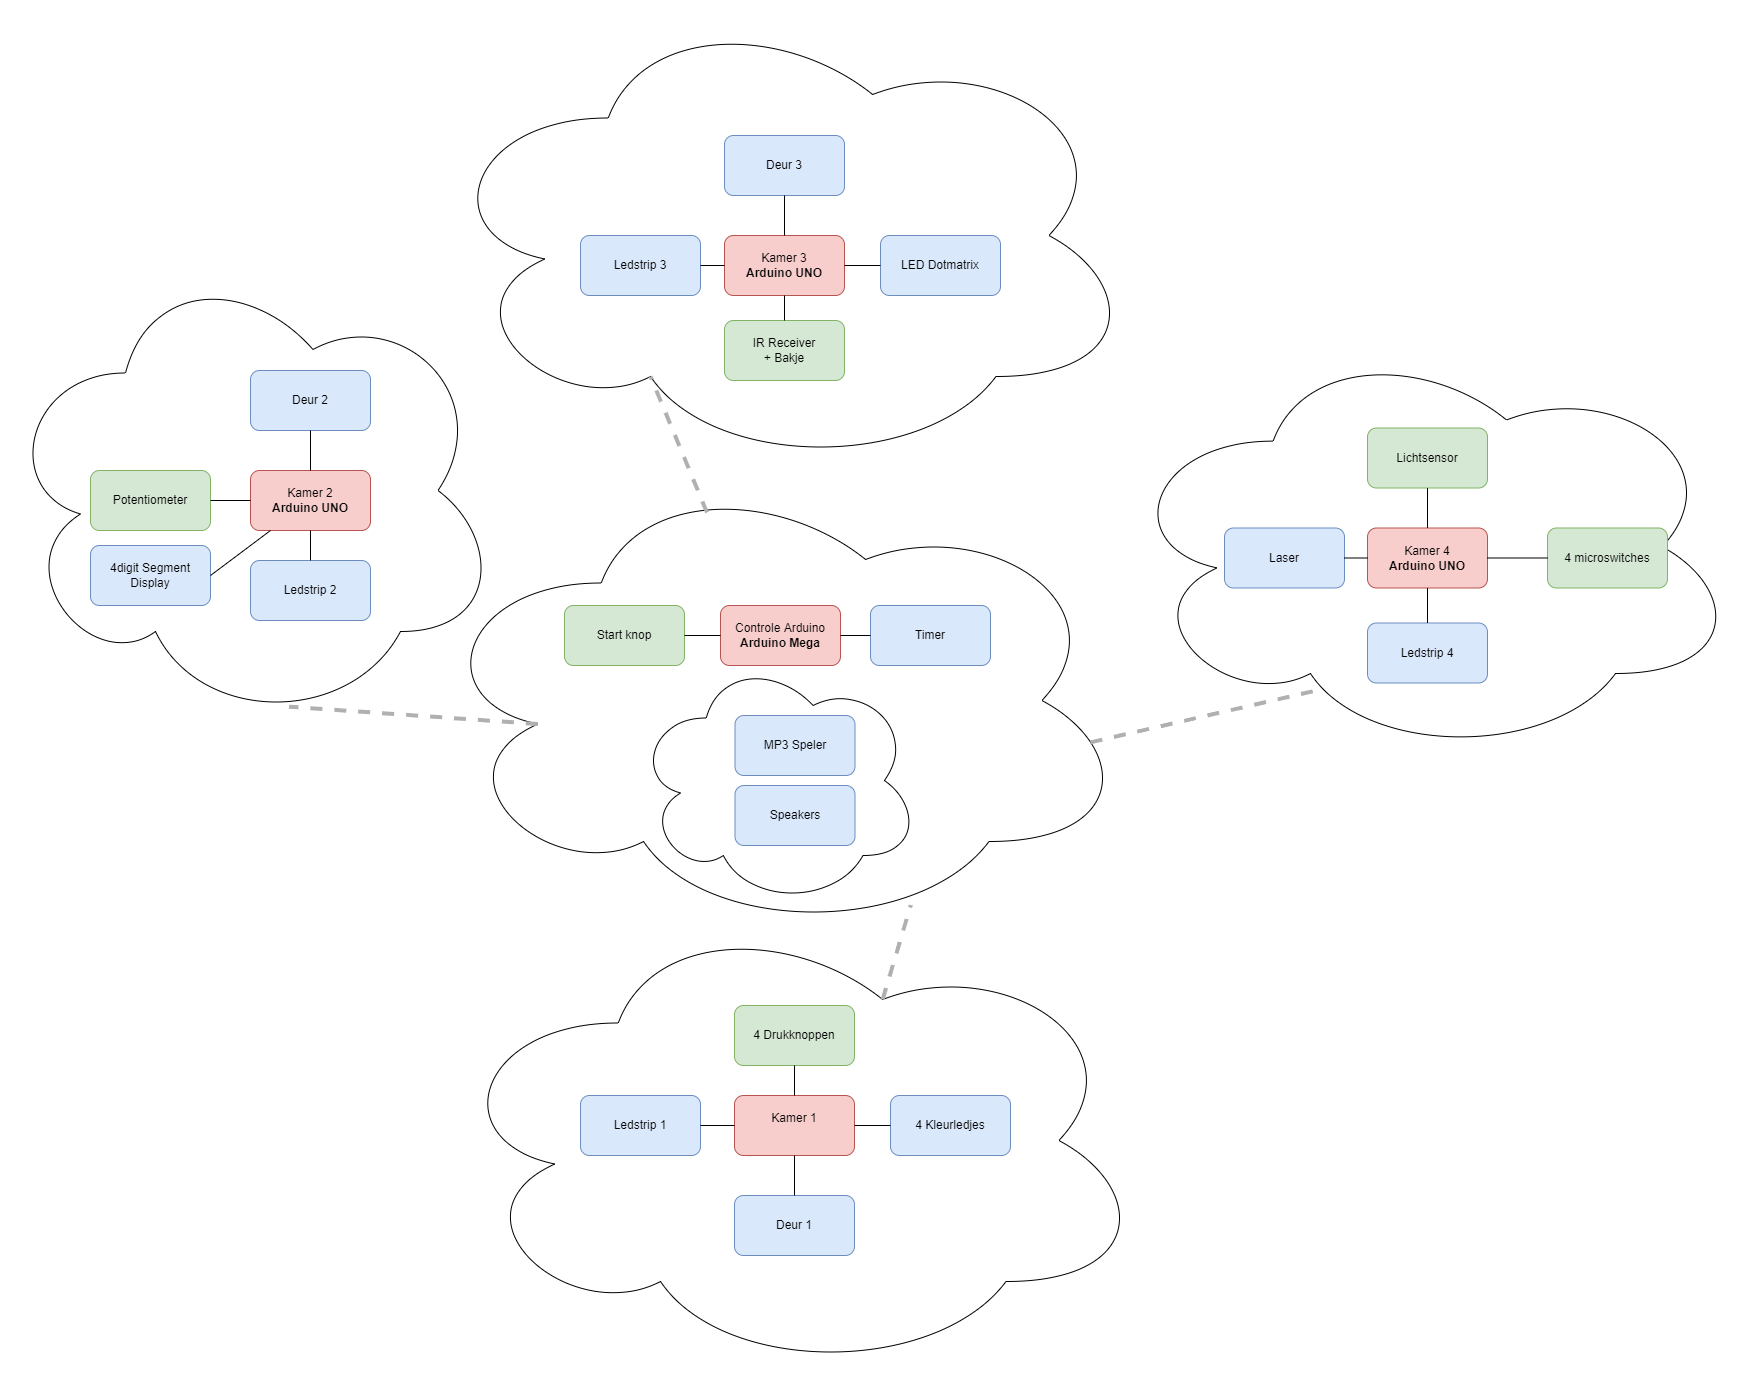

The diagram above was exported from draw.io. Its source (the exported page's mxGraphModel, read from the mxfile embedded in the PNG):
<mxGraphModel dx="2860" dy="1893" grid="1" gridSize="10" guides="1" tooltips="1" connect="1" arrows="1" fold="1" page="1" pageScale="1" pageWidth="827" pageHeight="1169" math="0" shadow="0">
  <root>
    <mxCell id="0" />
    <mxCell id="1" parent="0" />
    <mxCell id="EAoL6Fbd5EsaD-M10afE-50" value="" style="ellipse;shape=cloud;whiteSpace=wrap;html=1;" parent="1" vertex="1">
      <mxGeometry x="-290" y="330" width="500" height="470" as="geometry" />
    </mxCell>
    <mxCell id="EAoL6Fbd5EsaD-M10afE-49" value="" style="ellipse;shape=cloud;whiteSpace=wrap;html=1;" parent="1" vertex="1">
      <mxGeometry x="151.5" y="980" width="705" height="470" as="geometry" />
    </mxCell>
    <mxCell id="EAoL6Fbd5EsaD-M10afE-48" value="" style="ellipse;shape=cloud;whiteSpace=wrap;html=1;" parent="1" vertex="1">
      <mxGeometry x="134.5" y="540" width="705" height="470" as="geometry" />
    </mxCell>
    <mxCell id="EAoL6Fbd5EsaD-M10afE-47" value="" style="ellipse;shape=cloud;whiteSpace=wrap;html=1;" parent="1" vertex="1">
      <mxGeometry x="827" y="410" width="622.5" height="422.5" as="geometry" />
    </mxCell>
    <mxCell id="EAoL6Fbd5EsaD-M10afE-46" value="" style="ellipse;shape=cloud;whiteSpace=wrap;html=1;" parent="1" vertex="1">
      <mxGeometry x="141.5" y="75" width="705" height="470" as="geometry" />
    </mxCell>
    <mxCell id="EAoL6Fbd5EsaD-M10afE-1" value="Controle Arduino&lt;br&gt;&lt;b&gt;Arduino Mega&lt;/b&gt;" style="rounded=1;whiteSpace=wrap;html=1;fillColor=#f8cecc;strokeColor=#b85450;" parent="1" vertex="1">
      <mxGeometry x="430" y="680" width="120" height="60" as="geometry" />
    </mxCell>
    <mxCell id="EAoL6Fbd5EsaD-M10afE-2" value="Kamer 1&lt;br&gt;&lt;b&gt;&amp;nbsp;&lt;/b&gt;" style="rounded=1;whiteSpace=wrap;html=1;fillColor=#f8cecc;strokeColor=#b85450;" parent="1" vertex="1">
      <mxGeometry x="444" y="1170" width="120" height="60" as="geometry" />
    </mxCell>
    <mxCell id="EAoL6Fbd5EsaD-M10afE-3" value="Kamer 2&lt;br&gt;&lt;b&gt;Arduino UNO&lt;/b&gt;" style="rounded=1;whiteSpace=wrap;html=1;fillColor=#f8cecc;strokeColor=#b85450;" parent="1" vertex="1">
      <mxGeometry x="-40" y="545" width="120" height="60" as="geometry" />
    </mxCell>
    <mxCell id="EAoL6Fbd5EsaD-M10afE-4" value="Kamer 3&lt;br&gt;&lt;b&gt;Arduino UNO&lt;/b&gt;" style="rounded=1;whiteSpace=wrap;html=1;fillColor=#f8cecc;strokeColor=#b85450;" parent="1" vertex="1">
      <mxGeometry x="434" y="310" width="120" height="60" as="geometry" />
    </mxCell>
    <mxCell id="EAoL6Fbd5EsaD-M10afE-5" value="Kamer 4&lt;br&gt;&lt;b&gt;Arduino UNO&lt;/b&gt;" style="rounded=1;whiteSpace=wrap;html=1;fillColor=#f8cecc;strokeColor=#b85450;" parent="1" vertex="1">
      <mxGeometry x="1077" y="602.5" width="120" height="60" as="geometry" />
    </mxCell>
    <mxCell id="EAoL6Fbd5EsaD-M10afE-6" value="Deur 2" style="rounded=1;whiteSpace=wrap;html=1;fillColor=#dae8fc;strokeColor=#6c8ebf;" parent="1" vertex="1">
      <mxGeometry x="-40" y="445" width="120" height="60" as="geometry" />
    </mxCell>
    <mxCell id="EAoL6Fbd5EsaD-M10afE-7" value="Deur 3" style="rounded=1;whiteSpace=wrap;html=1;fillColor=#dae8fc;strokeColor=#6c8ebf;" parent="1" vertex="1">
      <mxGeometry x="434" y="210" width="120" height="60" as="geometry" />
    </mxCell>
    <mxCell id="EAoL6Fbd5EsaD-M10afE-8" value="Lichtsensor" style="rounded=1;whiteSpace=wrap;html=1;fillColor=#d5e8d4;strokeColor=#82b366;" parent="1" vertex="1">
      <mxGeometry x="1077" y="502.5" width="120" height="60" as="geometry" />
    </mxCell>
    <mxCell id="EAoL6Fbd5EsaD-M10afE-9" value="Deur 1" style="rounded=1;whiteSpace=wrap;html=1;fillColor=#dae8fc;strokeColor=#6c8ebf;" parent="1" vertex="1">
      <mxGeometry x="444" y="1270" width="120" height="60" as="geometry" />
    </mxCell>
    <mxCell id="EAoL6Fbd5EsaD-M10afE-10" value="Timer" style="rounded=1;whiteSpace=wrap;html=1;fillColor=#dae8fc;strokeColor=#6c8ebf;" parent="1" vertex="1">
      <mxGeometry x="580" y="680" width="120" height="60" as="geometry" />
    </mxCell>
    <mxCell id="EAoL6Fbd5EsaD-M10afE-11" value="" style="endArrow=none;html=1;rounded=0;entryX=1;entryY=0.5;entryDx=0;entryDy=0;exitX=0;exitY=0.5;exitDx=0;exitDy=0;" parent="1" source="EAoL6Fbd5EsaD-M10afE-10" target="EAoL6Fbd5EsaD-M10afE-1" edge="1">
      <mxGeometry width="50" height="50" relative="1" as="geometry">
        <mxPoint x="487" y="825" as="sourcePoint" />
        <mxPoint x="527" y="815" as="targetPoint" />
      </mxGeometry>
    </mxCell>
    <mxCell id="EAoL6Fbd5EsaD-M10afE-12" value="Start knop" style="rounded=1;whiteSpace=wrap;html=1;fillColor=#d5e8d4;strokeColor=#82b366;" parent="1" vertex="1">
      <mxGeometry x="274" y="680" width="120" height="60" as="geometry" />
    </mxCell>
    <mxCell id="EAoL6Fbd5EsaD-M10afE-13" value="" style="endArrow=none;html=1;rounded=0;entryX=0;entryY=0.5;entryDx=0;entryDy=0;" parent="1" source="EAoL6Fbd5EsaD-M10afE-12" target="EAoL6Fbd5EsaD-M10afE-1" edge="1">
      <mxGeometry width="50" height="50" relative="1" as="geometry">
        <mxPoint x="347" y="815" as="sourcePoint" />
        <mxPoint x="397" y="765" as="targetPoint" />
      </mxGeometry>
    </mxCell>
    <mxCell id="EAoL6Fbd5EsaD-M10afE-14" value="" style="endArrow=none;html=1;rounded=0;entryX=0.5;entryY=1;entryDx=0;entryDy=0;" parent="1" source="EAoL6Fbd5EsaD-M10afE-3" target="EAoL6Fbd5EsaD-M10afE-6" edge="1">
      <mxGeometry width="50" height="50" relative="1" as="geometry">
        <mxPoint x="-130" y="585" as="sourcePoint" />
        <mxPoint x="-80" y="535" as="targetPoint" />
      </mxGeometry>
    </mxCell>
    <mxCell id="EAoL6Fbd5EsaD-M10afE-15" value="Ledstrip 2" style="rounded=1;whiteSpace=wrap;html=1;fillColor=#dae8fc;strokeColor=#6c8ebf;" parent="1" vertex="1">
      <mxGeometry x="-40" y="635" width="120" height="60" as="geometry" />
    </mxCell>
    <mxCell id="EAoL6Fbd5EsaD-M10afE-16" value="Ledstrip 1" style="rounded=1;whiteSpace=wrap;html=1;fillColor=#dae8fc;strokeColor=#6c8ebf;" parent="1" vertex="1">
      <mxGeometry x="290" y="1170" width="120" height="60" as="geometry" />
    </mxCell>
    <mxCell id="EAoL6Fbd5EsaD-M10afE-17" value="Ledstrip 3" style="rounded=1;whiteSpace=wrap;html=1;fillColor=#dae8fc;strokeColor=#6c8ebf;" parent="1" vertex="1">
      <mxGeometry x="290" y="310" width="120" height="60" as="geometry" />
    </mxCell>
    <mxCell id="EAoL6Fbd5EsaD-M10afE-18" value="Ledstrip 4" style="rounded=1;whiteSpace=wrap;html=1;fillColor=#dae8fc;strokeColor=#6c8ebf;" parent="1" vertex="1">
      <mxGeometry x="1077" y="697.5" width="120" height="60" as="geometry" />
    </mxCell>
    <mxCell id="EAoL6Fbd5EsaD-M10afE-19" value="" style="endArrow=none;html=1;rounded=0;entryX=0.5;entryY=1;entryDx=0;entryDy=0;" parent="1" source="EAoL6Fbd5EsaD-M10afE-15" target="EAoL6Fbd5EsaD-M10afE-3" edge="1">
      <mxGeometry width="50" height="50" relative="1" as="geometry">
        <mxPoint x="29.999999999999773" y="555" as="sourcePoint" />
        <mxPoint x="29.999999999999773" y="515" as="targetPoint" />
      </mxGeometry>
    </mxCell>
    <mxCell id="EAoL6Fbd5EsaD-M10afE-20" value="" style="endArrow=none;html=1;rounded=0;entryX=0;entryY=0.5;entryDx=0;entryDy=0;" parent="1" source="EAoL6Fbd5EsaD-M10afE-17" target="EAoL6Fbd5EsaD-M10afE-4" edge="1">
      <mxGeometry width="50" height="50" relative="1" as="geometry">
        <mxPoint x="390" y="430" as="sourcePoint" />
        <mxPoint x="440" y="380" as="targetPoint" />
      </mxGeometry>
    </mxCell>
    <mxCell id="EAoL6Fbd5EsaD-M10afE-21" value="" style="endArrow=none;html=1;rounded=0;entryX=0.5;entryY=1;entryDx=0;entryDy=0;exitX=0.5;exitY=0;exitDx=0;exitDy=0;" parent="1" source="EAoL6Fbd5EsaD-M10afE-4" target="EAoL6Fbd5EsaD-M10afE-7" edge="1">
      <mxGeometry width="50" height="50" relative="1" as="geometry">
        <mxPoint x="350" y="570" as="sourcePoint" />
        <mxPoint x="400" y="520" as="targetPoint" />
      </mxGeometry>
    </mxCell>
    <mxCell id="EAoL6Fbd5EsaD-M10afE-22" value="" style="endArrow=none;html=1;rounded=0;entryX=0.5;entryY=1;entryDx=0;entryDy=0;exitX=0.5;exitY=0;exitDx=0;exitDy=0;" parent="1" source="EAoL6Fbd5EsaD-M10afE-5" target="EAoL6Fbd5EsaD-M10afE-8" edge="1">
      <mxGeometry width="50" height="50" relative="1" as="geometry">
        <mxPoint x="917" y="687.5" as="sourcePoint" />
        <mxPoint x="967" y="637.5" as="targetPoint" />
      </mxGeometry>
    </mxCell>
    <mxCell id="EAoL6Fbd5EsaD-M10afE-23" value="" style="endArrow=none;html=1;rounded=0;entryX=0.5;entryY=1;entryDx=0;entryDy=0;" parent="1" source="EAoL6Fbd5EsaD-M10afE-18" target="EAoL6Fbd5EsaD-M10afE-5" edge="1">
      <mxGeometry width="50" height="50" relative="1" as="geometry">
        <mxPoint x="917" y="687.5" as="sourcePoint" />
        <mxPoint x="967" y="637.5" as="targetPoint" />
      </mxGeometry>
    </mxCell>
    <mxCell id="EAoL6Fbd5EsaD-M10afE-24" value="" style="endArrow=none;html=1;rounded=0;entryX=0;entryY=0.5;entryDx=0;entryDy=0;exitX=1;exitY=0.5;exitDx=0;exitDy=0;" parent="1" source="EAoL6Fbd5EsaD-M10afE-16" target="EAoL6Fbd5EsaD-M10afE-2" edge="1">
      <mxGeometry width="50" height="50" relative="1" as="geometry">
        <mxPoint x="210" y="1380" as="sourcePoint" />
        <mxPoint x="260" y="1330" as="targetPoint" />
      </mxGeometry>
    </mxCell>
    <mxCell id="EAoL6Fbd5EsaD-M10afE-25" value="" style="endArrow=none;html=1;rounded=0;entryX=0.5;entryY=1;entryDx=0;entryDy=0;exitX=0.5;exitY=0;exitDx=0;exitDy=0;" parent="1" source="EAoL6Fbd5EsaD-M10afE-9" target="EAoL6Fbd5EsaD-M10afE-2" edge="1">
      <mxGeometry width="50" height="50" relative="1" as="geometry">
        <mxPoint x="250" y="1380" as="sourcePoint" />
        <mxPoint x="300" y="1330" as="targetPoint" />
      </mxGeometry>
    </mxCell>
    <mxCell id="EAoL6Fbd5EsaD-M10afE-26" value="4 Drukknoppen" style="rounded=1;whiteSpace=wrap;html=1;fillColor=#d5e8d4;strokeColor=#82b366;" parent="1" vertex="1">
      <mxGeometry x="444" y="1080" width="120" height="60" as="geometry" />
    </mxCell>
    <mxCell id="EAoL6Fbd5EsaD-M10afE-28" value="" style="endArrow=none;html=1;rounded=0;entryX=0.5;entryY=1;entryDx=0;entryDy=0;exitX=0.5;exitY=0;exitDx=0;exitDy=0;" parent="1" source="EAoL6Fbd5EsaD-M10afE-2" target="EAoL6Fbd5EsaD-M10afE-26" edge="1">
      <mxGeometry width="50" height="50" relative="1" as="geometry">
        <mxPoint x="510" y="1110" as="sourcePoint" />
        <mxPoint x="560" y="1060" as="targetPoint" />
      </mxGeometry>
    </mxCell>
    <mxCell id="EAoL6Fbd5EsaD-M10afE-29" value="4 Kleurledjes" style="rounded=1;whiteSpace=wrap;html=1;fillColor=#dae8fc;strokeColor=#6c8ebf;" parent="1" vertex="1">
      <mxGeometry x="600" y="1170" width="120" height="60" as="geometry" />
    </mxCell>
    <mxCell id="EAoL6Fbd5EsaD-M10afE-30" value="" style="endArrow=none;html=1;rounded=0;entryX=0;entryY=0.5;entryDx=0;entryDy=0;exitX=1;exitY=0.5;exitDx=0;exitDy=0;" parent="1" source="EAoL6Fbd5EsaD-M10afE-2" target="EAoL6Fbd5EsaD-M10afE-29" edge="1">
      <mxGeometry width="50" height="50" relative="1" as="geometry">
        <mxPoint x="510" y="1110" as="sourcePoint" />
        <mxPoint x="560" y="1060" as="targetPoint" />
      </mxGeometry>
    </mxCell>
    <mxCell id="EAoL6Fbd5EsaD-M10afE-31" value="Potentiometer" style="rounded=1;whiteSpace=wrap;html=1;fillColor=#d5e8d4;strokeColor=#82b366;" parent="1" vertex="1">
      <mxGeometry x="-200" y="545" width="120" height="60" as="geometry" />
    </mxCell>
    <mxCell id="EAoL6Fbd5EsaD-M10afE-32" value="" style="endArrow=none;html=1;rounded=0;entryX=0;entryY=0.5;entryDx=0;entryDy=0;" parent="1" source="EAoL6Fbd5EsaD-M10afE-31" target="EAoL6Fbd5EsaD-M10afE-3" edge="1">
      <mxGeometry width="50" height="50" relative="1" as="geometry">
        <mxPoint x="-140" y="700" as="sourcePoint" />
        <mxPoint x="-90" y="650" as="targetPoint" />
      </mxGeometry>
    </mxCell>
    <mxCell id="EAoL6Fbd5EsaD-M10afE-33" value="4digit Segment Display" style="rounded=1;whiteSpace=wrap;html=1;fillColor=#dae8fc;strokeColor=#6c8ebf;" parent="1" vertex="1">
      <mxGeometry x="-200" y="620" width="120" height="60" as="geometry" />
    </mxCell>
    <mxCell id="EAoL6Fbd5EsaD-M10afE-34" value="" style="endArrow=none;html=1;rounded=0;exitX=1;exitY=0.5;exitDx=0;exitDy=0;" parent="1" source="EAoL6Fbd5EsaD-M10afE-33" target="EAoL6Fbd5EsaD-M10afE-3" edge="1">
      <mxGeometry width="50" height="50" relative="1" as="geometry">
        <mxPoint x="-190" y="760" as="sourcePoint" />
        <mxPoint x="-140" y="710" as="targetPoint" />
      </mxGeometry>
    </mxCell>
    <mxCell id="EAoL6Fbd5EsaD-M10afE-35" value="IR Receiver&lt;br&gt;+ Bakje" style="rounded=1;whiteSpace=wrap;html=1;fillColor=#d5e8d4;strokeColor=#82b366;" parent="1" vertex="1">
      <mxGeometry x="434" y="395" width="120" height="60" as="geometry" />
    </mxCell>
    <mxCell id="EAoL6Fbd5EsaD-M10afE-36" value="" style="endArrow=none;html=1;rounded=0;entryX=0.5;entryY=1;entryDx=0;entryDy=0;" parent="1" source="EAoL6Fbd5EsaD-M10afE-35" target="EAoL6Fbd5EsaD-M10afE-4" edge="1">
      <mxGeometry width="50" height="50" relative="1" as="geometry">
        <mxPoint x="330" y="500" as="sourcePoint" />
        <mxPoint x="380" y="450" as="targetPoint" />
      </mxGeometry>
    </mxCell>
    <mxCell id="EAoL6Fbd5EsaD-M10afE-37" value="LED Dotmatrix" style="rounded=1;whiteSpace=wrap;html=1;fillColor=#dae8fc;strokeColor=#6c8ebf;" parent="1" vertex="1">
      <mxGeometry x="590" y="310" width="120" height="60" as="geometry" />
    </mxCell>
    <mxCell id="EAoL6Fbd5EsaD-M10afE-38" value="" style="endArrow=none;html=1;rounded=0;entryX=0;entryY=0.5;entryDx=0;entryDy=0;exitX=1;exitY=0.5;exitDx=0;exitDy=0;" parent="1" source="EAoL6Fbd5EsaD-M10afE-4" target="EAoL6Fbd5EsaD-M10afE-37" edge="1">
      <mxGeometry width="50" height="50" relative="1" as="geometry">
        <mxPoint x="270" y="520" as="sourcePoint" />
        <mxPoint x="320" y="470" as="targetPoint" />
      </mxGeometry>
    </mxCell>
    <mxCell id="EAoL6Fbd5EsaD-M10afE-40" value="4 microswitches" style="rounded=1;whiteSpace=wrap;html=1;fillColor=#d5e8d4;strokeColor=#82b366;" parent="1" vertex="1">
      <mxGeometry x="1257" y="602.5" width="120" height="60" as="geometry" />
    </mxCell>
    <mxCell id="EAoL6Fbd5EsaD-M10afE-41" value="" style="endArrow=none;html=1;rounded=0;entryX=0;entryY=0.5;entryDx=0;entryDy=0;exitX=1;exitY=0.5;exitDx=0;exitDy=0;" parent="1" source="EAoL6Fbd5EsaD-M10afE-5" target="EAoL6Fbd5EsaD-M10afE-40" edge="1">
      <mxGeometry width="50" height="50" relative="1" as="geometry">
        <mxPoint x="1177" y="677.5" as="sourcePoint" />
        <mxPoint x="1227" y="627.5" as="targetPoint" />
      </mxGeometry>
    </mxCell>
    <mxCell id="EAoL6Fbd5EsaD-M10afE-44" value="Laser" style="rounded=1;whiteSpace=wrap;html=1;fillColor=#dae8fc;strokeColor=#6c8ebf;" parent="1" vertex="1">
      <mxGeometry x="934" y="602.5" width="120" height="60" as="geometry" />
    </mxCell>
    <mxCell id="EAoL6Fbd5EsaD-M10afE-45" value="" style="endArrow=none;html=1;rounded=0;entryX=1;entryY=0.5;entryDx=0;entryDy=0;exitX=0;exitY=0.5;exitDx=0;exitDy=0;" parent="1" source="EAoL6Fbd5EsaD-M10afE-5" target="EAoL6Fbd5EsaD-M10afE-44" edge="1">
      <mxGeometry width="50" height="50" relative="1" as="geometry">
        <mxPoint x="448" y="705" as="sourcePoint" />
        <mxPoint x="498" y="655" as="targetPoint" />
      </mxGeometry>
    </mxCell>
    <mxCell id="EAoL6Fbd5EsaD-M10afE-55" value="" style="endArrow=none;html=1;rounded=0;exitX=0.944;exitY=0.589;exitDx=0;exitDy=0;exitPerimeter=0;strokeWidth=4;entryX=0.332;entryY=0.836;entryDx=0;entryDy=0;entryPerimeter=0;dashed=1;strokeColor=#B0B0B0;" parent="1" source="EAoL6Fbd5EsaD-M10afE-48" target="EAoL6Fbd5EsaD-M10afE-47" edge="1">
      <mxGeometry width="50" height="50" relative="1" as="geometry">
        <mxPoint x="918.3000000000002" y="849" as="sourcePoint" />
        <mxPoint x="997" y="960" as="targetPoint" />
      </mxGeometry>
    </mxCell>
    <mxCell id="EAoL6Fbd5EsaD-M10afE-57" value="" style="endArrow=none;html=1;rounded=0;exitX=0.625;exitY=0.2;exitDx=0;exitDy=0;exitPerimeter=0;strokeWidth=4;entryX=0.689;entryY=0.935;entryDx=0;entryDy=0;entryPerimeter=0;dashed=1;strokeColor=#B0B0B0;" parent="1" source="EAoL6Fbd5EsaD-M10afE-49" target="EAoL6Fbd5EsaD-M10afE-48" edge="1">
      <mxGeometry width="50" height="50" relative="1" as="geometry">
        <mxPoint x="708.4999999999995" y="926" as="sourcePoint" />
        <mxPoint x="1090" y="1060" as="targetPoint" />
      </mxGeometry>
    </mxCell>
    <mxCell id="EAoL6Fbd5EsaD-M10afE-59" value="" style="endArrow=none;html=1;rounded=0;strokeWidth=4;entryX=0.31;entryY=0.8;entryDx=0;entryDy=0;entryPerimeter=0;dashed=1;strokeColor=#B0B0B0;exitX=0.4;exitY=0.1;exitDx=0;exitDy=0;exitPerimeter=0;" parent="1" source="EAoL6Fbd5EsaD-M10afE-48" target="EAoL6Fbd5EsaD-M10afE-46" edge="1">
      <mxGeometry width="50" height="50" relative="1" as="geometry">
        <mxPoint x="1008.2297705466199" y="1103.1352310217158" as="sourcePoint" />
        <mxPoint x="-5" y="786.5" as="targetPoint" />
      </mxGeometry>
    </mxCell>
    <mxCell id="EAoL6Fbd5EsaD-M10afE-62" value="" style="endArrow=none;html=1;rounded=0;exitX=0.16;exitY=0.55;exitDx=0;exitDy=0;exitPerimeter=0;strokeWidth=4;entryX=0.577;entryY=0.96;entryDx=0;entryDy=0;entryPerimeter=0;dashed=1;strokeColor=#B0B0B0;" parent="1" source="EAoL6Fbd5EsaD-M10afE-48" target="EAoL6Fbd5EsaD-M10afE-50" edge="1">
      <mxGeometry width="50" height="50" relative="1" as="geometry">
        <mxPoint x="602.1249999999995" y="1084.0000000000005" as="sourcePoint" />
        <mxPoint x="630.2449999999999" y="989.4500000000003" as="targetPoint" />
      </mxGeometry>
    </mxCell>
    <mxCell id="EAoL6Fbd5EsaD-M10afE-54" value="" style="ellipse;shape=cloud;whiteSpace=wrap;html=1;" parent="1" vertex="1">
      <mxGeometry x="344.5" y="730" width="285" height="250" as="geometry" />
    </mxCell>
    <mxCell id="EAoL6Fbd5EsaD-M10afE-52" value="MP3 Speler" style="rounded=1;whiteSpace=wrap;html=1;fillColor=#dae8fc;strokeColor=#6c8ebf;" parent="1" vertex="1">
      <mxGeometry x="444.5" y="790" width="120" height="60" as="geometry" />
    </mxCell>
    <mxCell id="EAoL6Fbd5EsaD-M10afE-53" value="Speakers" style="rounded=1;whiteSpace=wrap;html=1;fillColor=#dae8fc;strokeColor=#6c8ebf;" parent="1" vertex="1">
      <mxGeometry x="444.5" y="860" width="120" height="60" as="geometry" />
    </mxCell>
  </root>
</mxGraphModel>